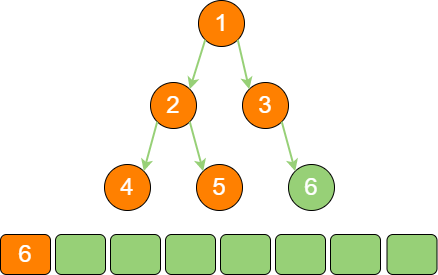

The diagram above was exported from draw.io. Its source (the exported page's mxGraphModel, read from the mxfile embedded in the PNG):
<mxGraphModel dx="1925" dy="805" grid="0" gridSize="10" guides="1" tooltips="1" connect="1" arrows="1" fold="1" page="1" pageScale="1" pageWidth="827" pageHeight="1169" math="0" shadow="0">
  <root>
    <mxCell id="0" />
    <mxCell id="1" parent="0" />
    <mxCell id="o6QC_2rEa234J1Xl6FvG-1" value="1" style="ellipse;whiteSpace=wrap;html=1;aspect=fixed;fillColor=#FF8000;fontSize=24;fontColor=#FFFFFF;" parent="1" vertex="1">
      <mxGeometry x="-434" y="448" width="46" height="46" as="geometry" />
    </mxCell>
    <mxCell id="o6QC_2rEa234J1Xl6FvG-2" value="2" style="ellipse;whiteSpace=wrap;html=1;aspect=fixed;fillColor=#FF8000;fontSize=24;fontColor=#FFFFFF;" parent="1" vertex="1">
      <mxGeometry x="-482" y="530" width="46" height="46" as="geometry" />
    </mxCell>
    <mxCell id="o6QC_2rEa234J1Xl6FvG-3" value="3" style="ellipse;whiteSpace=wrap;html=1;aspect=fixed;fillColor=#FF8000;fontSize=24;fontColor=#FFFFFF;" parent="1" vertex="1">
      <mxGeometry x="-390" y="530" width="46" height="46" as="geometry" />
    </mxCell>
    <mxCell id="o6QC_2rEa234J1Xl6FvG-4" value="5" style="ellipse;whiteSpace=wrap;html=1;aspect=fixed;fillColor=#FF8000;fontSize=24;fontColor=#FFFFFF;" parent="1" vertex="1">
      <mxGeometry x="-436" y="612" width="46" height="46" as="geometry" />
    </mxCell>
    <mxCell id="o6QC_2rEa234J1Xl6FvG-5" value="4" style="ellipse;whiteSpace=wrap;html=1;aspect=fixed;fillColor=#FF8000;fontSize=24;fontColor=#FFFFFF;" parent="1" vertex="1">
      <mxGeometry x="-528" y="612" width="46" height="46" as="geometry" />
    </mxCell>
    <mxCell id="o6QC_2rEa234J1Xl6FvG-6" value="6" style="ellipse;whiteSpace=wrap;html=1;aspect=fixed;fillColor=#97D077;fontSize=24;fontColor=#FFFFFF;" parent="1" vertex="1">
      <mxGeometry x="-344" y="612" width="46" height="46" as="geometry" />
    </mxCell>
    <mxCell id="o6QC_2rEa234J1Xl6FvG-7" value="" style="endArrow=classic;html=1;rounded=0;strokeWidth=2;strokeColor=#97D077;exitX=0;exitY=1;exitDx=0;exitDy=0;entryX=1;entryY=0;entryDx=0;entryDy=0;" parent="1" source="o6QC_2rEa234J1Xl6FvG-1" target="o6QC_2rEa234J1Xl6FvG-2" edge="1">
      <mxGeometry width="50" height="50" relative="1" as="geometry">
        <mxPoint x="-595" y="430" as="sourcePoint" />
        <mxPoint x="-627" y="477" as="targetPoint" />
      </mxGeometry>
    </mxCell>
    <mxCell id="o6QC_2rEa234J1Xl6FvG-8" value="" style="endArrow=classic;html=1;rounded=0;strokeWidth=2;strokeColor=#97D077;exitX=1;exitY=1;exitDx=0;exitDy=0;entryX=0;entryY=0;entryDx=0;entryDy=0;" parent="1" source="o6QC_2rEa234J1Xl6FvG-1" target="o6QC_2rEa234J1Xl6FvG-3" edge="1">
      <mxGeometry width="50" height="50" relative="1" as="geometry">
        <mxPoint x="-540" y="415" as="sourcePoint" />
        <mxPoint x="-572" y="462" as="targetPoint" />
      </mxGeometry>
    </mxCell>
    <mxCell id="o6QC_2rEa234J1Xl6FvG-9" value="" style="endArrow=classic;html=1;rounded=0;strokeWidth=2;strokeColor=#97D077;entryX=1;entryY=0;entryDx=0;entryDy=0;exitX=0;exitY=1;exitDx=0;exitDy=0;" parent="1" source="o6QC_2rEa234J1Xl6FvG-2" target="o6QC_2rEa234J1Xl6FvG-5" edge="1">
      <mxGeometry width="50" height="50" relative="1" as="geometry">
        <mxPoint x="-543" y="450" as="sourcePoint" />
        <mxPoint x="-564" y="592" as="targetPoint" />
      </mxGeometry>
    </mxCell>
    <mxCell id="o6QC_2rEa234J1Xl6FvG-10" value="" style="endArrow=classic;html=1;rounded=0;strokeWidth=2;strokeColor=#97D077;exitX=1;exitY=1;exitDx=0;exitDy=0;entryX=0;entryY=0;entryDx=0;entryDy=0;" parent="1" source="o6QC_2rEa234J1Xl6FvG-2" target="o6QC_2rEa234J1Xl6FvG-4" edge="1">
      <mxGeometry width="50" height="50" relative="1" as="geometry">
        <mxPoint x="-445" y="574" as="sourcePoint" />
        <mxPoint x="-477" y="621" as="targetPoint" />
      </mxGeometry>
    </mxCell>
    <mxCell id="o6QC_2rEa234J1Xl6FvG-11" value="" style="endArrow=classic;html=1;rounded=0;strokeWidth=2;strokeColor=#97D077;entryX=0;entryY=0;entryDx=0;entryDy=0;exitX=1;exitY=1;exitDx=0;exitDy=0;" parent="1" source="o6QC_2rEa234J1Xl6FvG-3" target="o6QC_2rEa234J1Xl6FvG-6" edge="1">
      <mxGeometry width="50" height="50" relative="1" as="geometry">
        <mxPoint x="-142.26" y="568.74" as="sourcePoint" />
        <mxPoint x="-104.25999999999999" y="622.74" as="targetPoint" />
      </mxGeometry>
    </mxCell>
    <mxCell id="o6QC_2rEa234J1Xl6FvG-12" value="" style="rounded=1;whiteSpace=wrap;html=1;fillColor=#97D077;" parent="1" vertex="1">
      <mxGeometry x="-577" y="682" width="50" height="40" as="geometry" />
    </mxCell>
    <mxCell id="o6QC_2rEa234J1Xl6FvG-13" value="" style="rounded=1;whiteSpace=wrap;html=1;fillColor=#97D077;" parent="1" vertex="1">
      <mxGeometry x="-522" y="682" width="50" height="40" as="geometry" />
    </mxCell>
    <mxCell id="o6QC_2rEa234J1Xl6FvG-14" value="" style="rounded=1;whiteSpace=wrap;html=1;fillColor=#97D077;" parent="1" vertex="1">
      <mxGeometry x="-467" y="682" width="50" height="40" as="geometry" />
    </mxCell>
    <mxCell id="o6QC_2rEa234J1Xl6FvG-15" value="" style="rounded=1;whiteSpace=wrap;html=1;fillColor=#97D077;" parent="1" vertex="1">
      <mxGeometry x="-412" y="682" width="50" height="40" as="geometry" />
    </mxCell>
    <mxCell id="o6QC_2rEa234J1Xl6FvG-16" value="" style="rounded=1;whiteSpace=wrap;html=1;fillColor=#97D077;" parent="1" vertex="1">
      <mxGeometry x="-357" y="682" width="50" height="40" as="geometry" />
    </mxCell>
    <mxCell id="o6QC_2rEa234J1Xl6FvG-17" value="" style="rounded=1;whiteSpace=wrap;html=1;fillColor=#97D077;" parent="1" vertex="1">
      <mxGeometry x="-302" y="682" width="50" height="40" as="geometry" />
    </mxCell>
    <mxCell id="o6QC_2rEa234J1Xl6FvG-18" value="" style="rounded=1;whiteSpace=wrap;html=1;fillColor=#97D077;" parent="1" vertex="1">
      <mxGeometry x="-245.5" y="682" width="50" height="40" as="geometry" />
    </mxCell>
    <mxCell id="o6QC_2rEa234J1Xl6FvG-19" value="&lt;font color=&quot;#ffffff&quot; style=&quot;font-size: 24px;&quot;&gt;6&lt;/font&gt;" style="rounded=1;whiteSpace=wrap;html=1;fillColor=#FF8000;" parent="1" vertex="1">
      <mxGeometry x="-632" y="682" width="50" height="40" as="geometry" />
    </mxCell>
  </root>
</mxGraphModel>